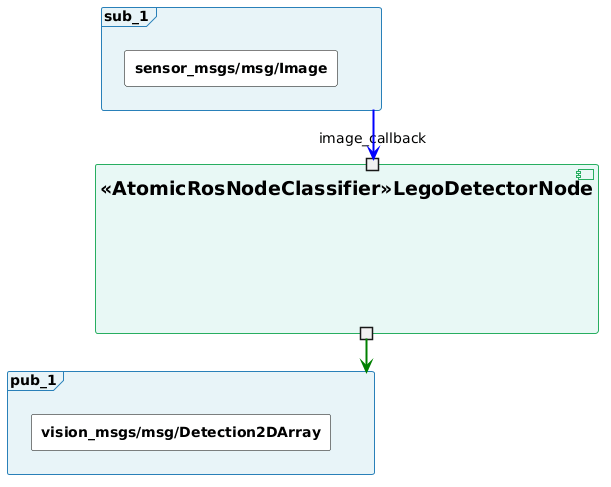

The diagram above was rendered by PlantUML. Its source (embedded in the PNG):
@startuml
skinparam rectangle {
  BackgroundColor #FFFFFF
  BorderColor #000000
  FontSize 14
}

skinparam frame {
  BackgroundColor #E8F4F8
  BorderColor #2980B9
  FontSize 14
}

skinparam folder {
  BackgroundColor #FFF9E6
  BorderColor #F39C12
  FontSize 14
}

skinparam component {
  BackgroundColor #E8F8F5
  BorderColor #27AE60
  FontSize 19
}

skinparam interface {
  BackgroundColor transparent
  BorderColor transparent
}

component "<<AtomicRosNodeClassifier>>LegoDetectorNode" as node {
  portin "image_callback" as sub_1
  portout " " as pub_1
}

frame "sub_1" as topic_camera_color_image_raw {
  rectangle "**sensor_msgs/msg/Image**" as t_sub_1
}

frame "pub_1" as topic_perception_detected_objects2d {
  rectangle "**vision_msgs/msg/Detection2DArray**" as t_pub_1
}

topic_camera_color_image_raw -[#blue,bold]-> sub_1
pub_1 -[#green,bold]-> topic_perception_detected_objects2d
@enduml